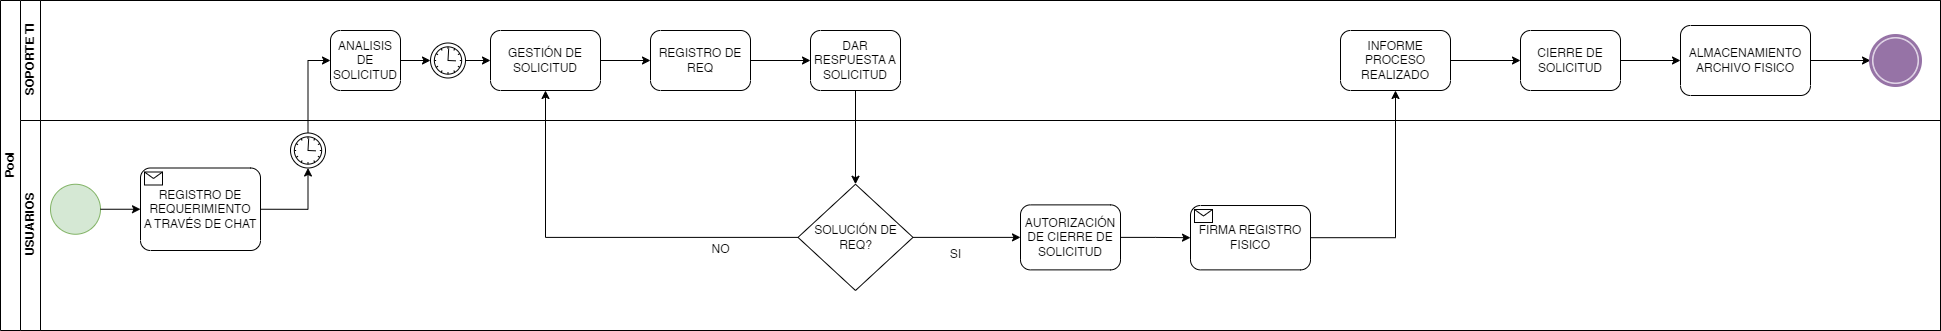

The diagram above was exported from draw.io. Its source (the exported page's mxGraphModel, read from the mxfile embedded in the PNG):
<mxGraphModel dx="1290" dy="491" grid="1" gridSize="10" guides="1" tooltips="1" connect="1" arrows="1" fold="1" page="1" pageScale="1" pageWidth="1169" pageHeight="827" math="0" shadow="0">
  <root>
    <mxCell id="0" />
    <mxCell id="1" parent="0" />
    <mxCell id="So6oWBWHHblB2ZfEH5Gm-1" value="Pool" style="swimlane;childLayout=stackLayout;resizeParent=1;resizeParentMax=0;horizontal=0;startSize=20;horizontalStack=0;html=1;" parent="1" vertex="1">
      <mxGeometry x="20" y="10" width="1940" height="330" as="geometry" />
    </mxCell>
    <mxCell id="So6oWBWHHblB2ZfEH5Gm-2" value="SOPORTE TI" style="swimlane;startSize=20;horizontal=0;html=1;" parent="So6oWBWHHblB2ZfEH5Gm-1" vertex="1">
      <mxGeometry x="20" width="1920" height="120" as="geometry" />
    </mxCell>
    <mxCell id="So6oWBWHHblB2ZfEH5Gm-23" style="edgeStyle=orthogonalEdgeStyle;rounded=0;orthogonalLoop=1;jettySize=auto;html=1;exitX=1;exitY=0.5;exitDx=0;exitDy=0;exitPerimeter=0;entryX=0;entryY=0.5;entryDx=0;entryDy=0;entryPerimeter=0;" parent="So6oWBWHHblB2ZfEH5Gm-2" source="So6oWBWHHblB2ZfEH5Gm-43" target="So6oWBWHHblB2ZfEH5Gm-16" edge="1">
      <mxGeometry relative="1" as="geometry" />
    </mxCell>
    <mxCell id="So6oWBWHHblB2ZfEH5Gm-14" value="ANALISIS DE SOLICITUD" style="points=[[0.25,0,0],[0.5,0,0],[0.75,0,0],[1,0.25,0],[1,0.5,0],[1,0.75,0],[0.75,1,0],[0.5,1,0],[0.25,1,0],[0,0.75,0],[0,0.5,0],[0,0.25,0]];shape=mxgraph.bpmn.task;whiteSpace=wrap;rectStyle=rounded;size=10;html=1;container=1;expand=0;collapsible=0;taskMarker=abstract;" parent="So6oWBWHHblB2ZfEH5Gm-2" vertex="1">
      <mxGeometry x="310" y="30" width="70" height="60" as="geometry" />
    </mxCell>
    <mxCell id="IsMKL05t3KjGr8u5kXkr-7" style="edgeStyle=orthogonalEdgeStyle;rounded=0;orthogonalLoop=1;jettySize=auto;html=1;exitX=1;exitY=0.5;exitDx=0;exitDy=0;exitPerimeter=0;entryX=0;entryY=0.5;entryDx=0;entryDy=0;entryPerimeter=0;" parent="So6oWBWHHblB2ZfEH5Gm-2" source="So6oWBWHHblB2ZfEH5Gm-16" target="So6oWBWHHblB2ZfEH5Gm-29" edge="1">
      <mxGeometry relative="1" as="geometry" />
    </mxCell>
    <mxCell id="So6oWBWHHblB2ZfEH5Gm-16" value="GESTIÓN DE SOLICITUD" style="points=[[0.25,0,0],[0.5,0,0],[0.75,0,0],[1,0.25,0],[1,0.5,0],[1,0.75,0],[0.75,1,0],[0.5,1,0],[0.25,1,0],[0,0.75,0],[0,0.5,0],[0,0.25,0]];shape=mxgraph.bpmn.task;whiteSpace=wrap;rectStyle=rounded;size=10;html=1;container=1;expand=0;collapsible=0;taskMarker=abstract;" parent="So6oWBWHHblB2ZfEH5Gm-2" vertex="1">
      <mxGeometry x="470" y="30" width="110" height="60" as="geometry" />
    </mxCell>
    <mxCell id="IsMKL05t3KjGr8u5kXkr-10" style="edgeStyle=orthogonalEdgeStyle;rounded=0;orthogonalLoop=1;jettySize=auto;html=1;exitX=1;exitY=0.5;exitDx=0;exitDy=0;exitPerimeter=0;entryX=0;entryY=0.5;entryDx=0;entryDy=0;entryPerimeter=0;" parent="So6oWBWHHblB2ZfEH5Gm-2" source="So6oWBWHHblB2ZfEH5Gm-29" target="So6oWBWHHblB2ZfEH5Gm-51" edge="1">
      <mxGeometry relative="1" as="geometry" />
    </mxCell>
    <mxCell id="So6oWBWHHblB2ZfEH5Gm-29" value="REGISTRO DE REQ" style="points=[[0.25,0,0],[0.5,0,0],[0.75,0,0],[1,0.25,0],[1,0.5,0],[1,0.75,0],[0.75,1,0],[0.5,1,0],[0.25,1,0],[0,0.75,0],[0,0.5,0],[0,0.25,0]];shape=mxgraph.bpmn.task;whiteSpace=wrap;rectStyle=rounded;size=10;html=1;container=1;expand=0;collapsible=0;taskMarker=abstract;" parent="So6oWBWHHblB2ZfEH5Gm-2" vertex="1">
      <mxGeometry x="630" y="30" width="100" height="60" as="geometry" />
    </mxCell>
    <mxCell id="So6oWBWHHblB2ZfEH5Gm-51" value="DAR RESPUESTA A SOLICITUD" style="points=[[0.25,0,0],[0.5,0,0],[0.75,0,0],[1,0.25,0],[1,0.5,0],[1,0.75,0],[0.75,1,0],[0.5,1,0],[0.25,1,0],[0,0.75,0],[0,0.5,0],[0,0.25,0]];shape=mxgraph.bpmn.task;whiteSpace=wrap;rectStyle=rounded;size=10;html=1;container=1;expand=0;collapsible=0;taskMarker=abstract;" parent="So6oWBWHHblB2ZfEH5Gm-2" vertex="1">
      <mxGeometry x="790" y="30" width="90" height="60" as="geometry" />
    </mxCell>
    <mxCell id="So6oWBWHHblB2ZfEH5Gm-73" style="edgeStyle=orthogonalEdgeStyle;rounded=0;orthogonalLoop=1;jettySize=auto;html=1;exitX=1;exitY=0.5;exitDx=0;exitDy=0;exitPerimeter=0;entryX=0;entryY=0.5;entryDx=0;entryDy=0;entryPerimeter=0;" parent="So6oWBWHHblB2ZfEH5Gm-2" source="So6oWBWHHblB2ZfEH5Gm-70" target="So6oWBWHHblB2ZfEH5Gm-72" edge="1">
      <mxGeometry relative="1" as="geometry" />
    </mxCell>
    <mxCell id="So6oWBWHHblB2ZfEH5Gm-70" value="CIERRE DE SOLICITUD" style="points=[[0.25,0,0],[0.5,0,0],[0.75,0,0],[1,0.25,0],[1,0.5,0],[1,0.75,0],[0.75,1,0],[0.5,1,0],[0.25,1,0],[0,0.75,0],[0,0.5,0],[0,0.25,0]];shape=mxgraph.bpmn.task;whiteSpace=wrap;rectStyle=rounded;size=10;html=1;container=1;expand=0;collapsible=0;taskMarker=abstract;" parent="So6oWBWHHblB2ZfEH5Gm-2" vertex="1">
      <mxGeometry x="1500" y="30" width="100" height="60" as="geometry" />
    </mxCell>
    <mxCell id="So6oWBWHHblB2ZfEH5Gm-72" value="ALMACENAMIENTO ARCHIVO FISICO" style="points=[[0.25,0,0],[0.5,0,0],[0.75,0,0],[1,0.25,0],[1,0.5,0],[1,0.75,0],[0.75,1,0],[0.5,1,0],[0.25,1,0],[0,0.75,0],[0,0.5,0],[0,0.25,0]];shape=mxgraph.bpmn.task;whiteSpace=wrap;rectStyle=rounded;size=10;html=1;container=1;expand=0;collapsible=0;taskMarker=abstract;" parent="So6oWBWHHblB2ZfEH5Gm-2" vertex="1">
      <mxGeometry x="1660" y="25" width="130" height="70" as="geometry" />
    </mxCell>
    <mxCell id="IsMKL05t3KjGr8u5kXkr-8" value="" style="edgeStyle=orthogonalEdgeStyle;rounded=0;orthogonalLoop=1;jettySize=auto;html=1;exitX=1;exitY=0.5;exitDx=0;exitDy=0;exitPerimeter=0;entryX=0;entryY=0.5;entryDx=0;entryDy=0;entryPerimeter=0;" parent="So6oWBWHHblB2ZfEH5Gm-2" source="So6oWBWHHblB2ZfEH5Gm-14" target="So6oWBWHHblB2ZfEH5Gm-43" edge="1">
      <mxGeometry relative="1" as="geometry">
        <mxPoint x="420" y="70" as="sourcePoint" />
        <mxPoint x="490" y="70" as="targetPoint" />
      </mxGeometry>
    </mxCell>
    <mxCell id="So6oWBWHHblB2ZfEH5Gm-43" value="" style="points=[[0.145,0.145,0],[0.5,0,0],[0.855,0.145,0],[1,0.5,0],[0.855,0.855,0],[0.5,1,0],[0.145,0.855,0],[0,0.5,0]];shape=mxgraph.bpmn.event;html=1;verticalLabelPosition=bottom;labelBackgroundColor=#ffffff;verticalAlign=top;align=center;perimeter=ellipsePerimeter;outlineConnect=0;aspect=fixed;outline=standard;symbol=timer;" parent="So6oWBWHHblB2ZfEH5Gm-2" vertex="1">
      <mxGeometry x="410" y="42.5" width="35" height="35" as="geometry" />
    </mxCell>
    <mxCell id="IsMKL05t3KjGr8u5kXkr-18" style="edgeStyle=orthogonalEdgeStyle;rounded=0;orthogonalLoop=1;jettySize=auto;html=1;exitX=1;exitY=0.5;exitDx=0;exitDy=0;exitPerimeter=0;entryX=0;entryY=0.5;entryDx=0;entryDy=0;entryPerimeter=0;" parent="So6oWBWHHblB2ZfEH5Gm-2" source="So6oWBWHHblB2ZfEH5Gm-67" target="So6oWBWHHblB2ZfEH5Gm-70" edge="1">
      <mxGeometry relative="1" as="geometry" />
    </mxCell>
    <mxCell id="So6oWBWHHblB2ZfEH5Gm-67" value="INFORME PROCESO REALIZADO" style="points=[[0.25,0,0],[0.5,0,0],[0.75,0,0],[1,0.25,0],[1,0.5,0],[1,0.75,0],[0.75,1,0],[0.5,1,0],[0.25,1,0],[0,0.75,0],[0,0.5,0],[0,0.25,0]];shape=mxgraph.bpmn.task;whiteSpace=wrap;rectStyle=rounded;size=10;html=1;container=1;expand=0;collapsible=0;taskMarker=abstract;" parent="So6oWBWHHblB2ZfEH5Gm-2" vertex="1">
      <mxGeometry x="1320" y="30" width="110" height="60" as="geometry" />
    </mxCell>
    <mxCell id="IsMKL05t3KjGr8u5kXkr-19" value="" style="edgeStyle=orthogonalEdgeStyle;rounded=0;orthogonalLoop=1;jettySize=auto;html=1;exitX=1;exitY=0.5;exitDx=0;exitDy=0;exitPerimeter=0;" parent="So6oWBWHHblB2ZfEH5Gm-2" source="So6oWBWHHblB2ZfEH5Gm-72" target="LPdGTEtVahq44TzzhNc--7" edge="1">
      <mxGeometry relative="1" as="geometry">
        <mxPoint x="1959.9999999999995" y="70" as="targetPoint" />
        <mxPoint x="1830" y="70" as="sourcePoint" />
      </mxGeometry>
    </mxCell>
    <mxCell id="LPdGTEtVahq44TzzhNc--7" value="" style="points=[[0.145,0.145,0],[0.5,0,0],[0.855,0.145,0],[1,0.5,0],[0.855,0.855,0],[0.5,1,0],[0.145,0.855,0],[0,0.5,0]];shape=mxgraph.bpmn.event;html=1;verticalLabelPosition=bottom;labelBackgroundColor=#ffffff;verticalAlign=top;align=center;perimeter=ellipsePerimeter;outlineConnect=0;aspect=fixed;outline=end;symbol=terminate;fillColor=#e1d5e7;strokeColor=#9673a6;" parent="So6oWBWHHblB2ZfEH5Gm-2" vertex="1">
      <mxGeometry x="1850" y="35" width="50" height="50" as="geometry" />
    </mxCell>
    <mxCell id="So6oWBWHHblB2ZfEH5Gm-53" style="edgeStyle=orthogonalEdgeStyle;rounded=0;orthogonalLoop=1;jettySize=auto;html=1;exitX=0.5;exitY=1;exitDx=0;exitDy=0;exitPerimeter=0;entryX=0.5;entryY=0;entryDx=0;entryDy=0;" parent="So6oWBWHHblB2ZfEH5Gm-1" source="So6oWBWHHblB2ZfEH5Gm-51" target="So6oWBWHHblB2ZfEH5Gm-55" edge="1">
      <mxGeometry relative="1" as="geometry">
        <mxPoint x="1165" y="175" as="targetPoint" />
      </mxGeometry>
    </mxCell>
    <mxCell id="IsMKL05t3KjGr8u5kXkr-4" style="edgeStyle=orthogonalEdgeStyle;rounded=0;orthogonalLoop=1;jettySize=auto;html=1;exitX=0.5;exitY=0;exitDx=0;exitDy=0;exitPerimeter=0;entryX=0;entryY=0.5;entryDx=0;entryDy=0;entryPerimeter=0;" parent="So6oWBWHHblB2ZfEH5Gm-1" source="So6oWBWHHblB2ZfEH5Gm-22" target="So6oWBWHHblB2ZfEH5Gm-14" edge="1">
      <mxGeometry relative="1" as="geometry" />
    </mxCell>
    <mxCell id="IsMKL05t3KjGr8u5kXkr-11" style="edgeStyle=orthogonalEdgeStyle;rounded=0;orthogonalLoop=1;jettySize=auto;html=1;exitX=0;exitY=0.5;exitDx=0;exitDy=0;entryX=0.5;entryY=1;entryDx=0;entryDy=0;entryPerimeter=0;" parent="So6oWBWHHblB2ZfEH5Gm-1" source="So6oWBWHHblB2ZfEH5Gm-55" target="So6oWBWHHblB2ZfEH5Gm-16" edge="1">
      <mxGeometry relative="1" as="geometry" />
    </mxCell>
    <mxCell id="So6oWBWHHblB2ZfEH5Gm-3" value="USUARIOS" style="swimlane;startSize=20;horizontal=0;html=1;" parent="So6oWBWHHblB2ZfEH5Gm-1" vertex="1">
      <mxGeometry x="20" y="120" width="1920" height="210" as="geometry" />
    </mxCell>
    <mxCell id="IsMKL05t3KjGr8u5kXkr-12" style="edgeStyle=orthogonalEdgeStyle;rounded=0;orthogonalLoop=1;jettySize=auto;html=1;exitX=1;exitY=0.5;exitDx=0;exitDy=0;entryX=0;entryY=0.5;entryDx=0;entryDy=0;entryPerimeter=0;" parent="So6oWBWHHblB2ZfEH5Gm-3" source="So6oWBWHHblB2ZfEH5Gm-55" target="So6oWBWHHblB2ZfEH5Gm-66" edge="1">
      <mxGeometry relative="1" as="geometry" />
    </mxCell>
    <mxCell id="So6oWBWHHblB2ZfEH5Gm-55" value="SOLUCIÓN DE REQ?" style="rhombus;whiteSpace=wrap;html=1;" parent="So6oWBWHHblB2ZfEH5Gm-3" vertex="1">
      <mxGeometry x="777.5" y="63.75" width="115" height="106.25" as="geometry" />
    </mxCell>
    <mxCell id="So6oWBWHHblB2ZfEH5Gm-65" value="SI" style="text;html=1;align=center;verticalAlign=middle;resizable=0;points=[];autosize=1;strokeColor=none;fillColor=none;" parent="So6oWBWHHblB2ZfEH5Gm-3" vertex="1">
      <mxGeometry x="920" y="119.38" width="30" height="30" as="geometry" />
    </mxCell>
    <mxCell id="IsMKL05t3KjGr8u5kXkr-15" style="edgeStyle=orthogonalEdgeStyle;rounded=0;orthogonalLoop=1;jettySize=auto;html=1;exitX=1;exitY=0.5;exitDx=0;exitDy=0;exitPerimeter=0;entryX=0;entryY=0.5;entryDx=0;entryDy=0;entryPerimeter=0;" parent="So6oWBWHHblB2ZfEH5Gm-3" source="So6oWBWHHblB2ZfEH5Gm-66" target="IsMKL05t3KjGr8u5kXkr-14" edge="1">
      <mxGeometry relative="1" as="geometry" />
    </mxCell>
    <mxCell id="So6oWBWHHblB2ZfEH5Gm-66" value="AUTORIZACIÓN DE CIERRE DE SOLICITUD" style="points=[[0.25,0,0],[0.5,0,0],[0.75,0,0],[1,0.25,0],[1,0.5,0],[1,0.75,0],[0.75,1,0],[0.5,1,0],[0.25,1,0],[0,0.75,0],[0,0.5,0],[0,0.25,0]];shape=mxgraph.bpmn.task;whiteSpace=wrap;rectStyle=rounded;size=10;html=1;container=1;expand=0;collapsible=0;taskMarker=abstract;" parent="So6oWBWHHblB2ZfEH5Gm-3" vertex="1">
      <mxGeometry x="1000" y="84.38" width="100" height="65" as="geometry" />
    </mxCell>
    <mxCell id="So6oWBWHHblB2ZfEH5Gm-5" value="" style="ellipse;whiteSpace=wrap;html=1;aspect=fixed;fillColor=#d5e8d4;strokeColor=#82b366;" parent="So6oWBWHHblB2ZfEH5Gm-3" vertex="1">
      <mxGeometry x="30" y="63.75" width="50" height="50" as="geometry" />
    </mxCell>
    <mxCell id="IsMKL05t3KjGr8u5kXkr-3" style="edgeStyle=orthogonalEdgeStyle;rounded=0;orthogonalLoop=1;jettySize=auto;html=1;exitX=1;exitY=0.5;exitDx=0;exitDy=0;exitPerimeter=0;entryX=0.5;entryY=1;entryDx=0;entryDy=0;entryPerimeter=0;" parent="So6oWBWHHblB2ZfEH5Gm-3" source="LPdGTEtVahq44TzzhNc--4" target="So6oWBWHHblB2ZfEH5Gm-22" edge="1">
      <mxGeometry relative="1" as="geometry" />
    </mxCell>
    <mxCell id="LPdGTEtVahq44TzzhNc--4" value="&lt;div&gt;REGISTRO DE REQUERIMIENTO&lt;/div&gt;&lt;div&gt;A TRAVÉS DE CHAT&lt;br&gt;&lt;/div&gt;" style="points=[[0.25,0,0],[0.5,0,0],[0.75,0,0],[1,0.25,0],[1,0.5,0],[1,0.75,0],[0.75,1,0],[0.5,1,0],[0.25,1,0],[0,0.75,0],[0,0.5,0],[0,0.25,0]];shape=mxgraph.bpmn.task;whiteSpace=wrap;rectStyle=rounded;size=10;html=1;container=1;expand=0;collapsible=0;taskMarker=receive;" parent="So6oWBWHHblB2ZfEH5Gm-3" vertex="1">
      <mxGeometry x="120" y="47.5" width="120" height="82.5" as="geometry" />
    </mxCell>
    <mxCell id="2UWpLwlu2vt3FmcktLcm-1" style="edgeStyle=orthogonalEdgeStyle;rounded=0;orthogonalLoop=1;jettySize=auto;html=1;entryX=0;entryY=0.5;entryDx=0;entryDy=0;entryPerimeter=0;exitX=1;exitY=0.5;exitDx=0;exitDy=0;" parent="So6oWBWHHblB2ZfEH5Gm-3" source="So6oWBWHHblB2ZfEH5Gm-5" target="LPdGTEtVahq44TzzhNc--4" edge="1">
      <mxGeometry relative="1" as="geometry">
        <mxPoint x="120" y="-60" as="targetPoint" />
      </mxGeometry>
    </mxCell>
    <mxCell id="So6oWBWHHblB2ZfEH5Gm-22" value="" style="points=[[0.145,0.145,0],[0.5,0,0],[0.855,0.145,0],[1,0.5,0],[0.855,0.855,0],[0.5,1,0],[0.145,0.855,0],[0,0.5,0]];shape=mxgraph.bpmn.event;html=1;verticalLabelPosition=bottom;labelBackgroundColor=#ffffff;verticalAlign=top;align=center;perimeter=ellipsePerimeter;outlineConnect=0;aspect=fixed;outline=standard;symbol=timer;" parent="So6oWBWHHblB2ZfEH5Gm-3" vertex="1">
      <mxGeometry x="270" y="12.5" width="35" height="35" as="geometry" />
    </mxCell>
    <mxCell id="So6oWBWHHblB2ZfEH5Gm-60" value="NO" style="text;html=1;align=center;verticalAlign=middle;resizable=0;points=[];autosize=1;strokeColor=none;fillColor=none;" parent="So6oWBWHHblB2ZfEH5Gm-3" vertex="1">
      <mxGeometry x="680" y="113.75" width="40" height="30" as="geometry" />
    </mxCell>
    <mxCell id="IsMKL05t3KjGr8u5kXkr-14" value="FIRMA REGISTRO FISICO " style="points=[[0.25,0,0],[0.5,0,0],[0.75,0,0],[1,0.25,0],[1,0.5,0],[1,0.75,0],[0.75,1,0],[0.5,1,0],[0.25,1,0],[0,0.75,0],[0,0.5,0],[0,0.25,0]];shape=mxgraph.bpmn.task;whiteSpace=wrap;rectStyle=rounded;size=10;html=1;container=1;expand=0;collapsible=0;taskMarker=receive;" parent="So6oWBWHHblB2ZfEH5Gm-3" vertex="1">
      <mxGeometry x="1170" y="85.00999999999999" width="120" height="64.37" as="geometry" />
    </mxCell>
    <mxCell id="IsMKL05t3KjGr8u5kXkr-16" style="edgeStyle=orthogonalEdgeStyle;rounded=0;orthogonalLoop=1;jettySize=auto;html=1;exitX=1;exitY=0.5;exitDx=0;exitDy=0;exitPerimeter=0;entryX=0.5;entryY=1;entryDx=0;entryDy=0;entryPerimeter=0;" parent="So6oWBWHHblB2ZfEH5Gm-1" source="IsMKL05t3KjGr8u5kXkr-14" target="So6oWBWHHblB2ZfEH5Gm-67" edge="1">
      <mxGeometry relative="1" as="geometry">
        <mxPoint x="1340" y="60" as="targetPoint" />
      </mxGeometry>
    </mxCell>
  </root>
</mxGraphModel>